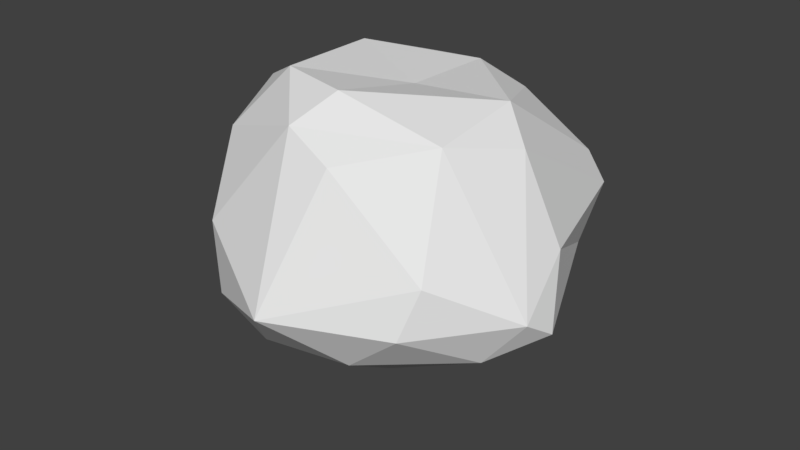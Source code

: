# Source: ak_rock01.blend  (saved by Blender 2.78.0; exported with 4.5.12 LTS)
import bpy
from mathutils import Matrix  # noqa: F401  (used for matrix-valued properties, if any)

bpy.ops.wm.read_factory_settings(use_empty=True)
scene = bpy.context.scene
scene.name = 'Scene'

# ---- collections
col_collection_1 = bpy.data.collections.new('Collection 1'); scene.collection.children.link(col_collection_1)

# ---- materials (node trees are filled in below, after node groups)
mat_rock = bpy.data.materials.new('Rock')
mat_rock.alpha_threshold = 0.0
mat_rock.use_transparent_shadow = False
mat_rock.roughness = 0.5

# ---- material node trees

# ---- world
world_world = bpy.data.worlds.new('World'); scene.world = world_world
world_world.color = (0.05088, 0.05088, 0.05088)
world_world.use_sun_shadow = False
world_world.sun_shadow_jitter_overblur = 0.0
world_world.cycles.sampling_method = 'MANUAL'

# ---- meshes
me_icosphere_002 = bpy.data.meshes.new('Icosphere.002')
me_icosphere_002.from_pydata([(0.1186, -0.2543, 0.05093), (0.9868, -0.844, 0.7418), (-0.1913, -1.198, 0.7188), (-0.9202, -0.2866, 0.6914), (-0.1528, 0.6643, 0.7435), (0.904, 0.281, 0.8023), (0.395, -1.105, 1.657), (-0.605, -0.7801, 1.654), (-0.6148, 0.2735, 1.644), (0.4104, 0.6071, 1.648), (1.013, -0.2543, 1.657), (0.1186, -0.2543, 1.927), (-0.1232, -0.9937, 0.5407), (-0.04386, -0.7543, 0.3595), (0.04099, -0.4932, 0.1993), (0.3218, -0.402, 0.1993), (0.5439, -0.5633, 0.3595), (0.7618, -0.7135, 0.5477), (0.7284, -1.003, 0.6968), (0.3882, -1.188, 0.6834), (0.07994, -1.261, 0.6959), (0.9949, 0.03519, 0.7367), (1.11, -0.2854, 0.665), (1.097, -0.5915, 0.6826), (0.3218, -0.1067, 0.1053), (0.5439, 0.05468, 0.3337), (0.7352, 0.1885, 0.5622), (-0.6722, -0.2638, 0.5346), (-0.4071, -0.2543, 0.3337), (-0.1325, -0.2543, 0.1053), (-0.3942, -1.022, 0.6699), (-0.5947, -0.7676, 0.6685), (-0.8286, -0.5225, 0.6519), (-0.1142, 0.4622, 0.5462), (-0.04386, 0.2457, 0.2244), (0.04099, -0.01548, 0.003489), (-0.7621, -0.0218, 0.681), (-0.5707, 0.2459, 0.6836), (-0.3646, 0.4733, 0.7046), (0.08977, 0.6209, 0.7046), (0.3832, 0.5559, 0.6843), (0.6808, 0.4416, 0.7179), (1.101, -0.4077, 1.457), (1.216, -0.5978, 1.188), (1.183, -0.7613, 0.9283), (1.078, 0.2024, 1.018), (1.136, 0.0517, 1.24), (1.084, -0.1074, 1.462), (0.2738, -1.231, 1.461), (0.1132, -1.386, 1.203), (-0.06541, -1.376, 0.921), (0.9525, -1.021, 0.9382), (0.7816, -1.123, 1.199), (0.5579, -1.123, 1.461), (-0.7458, -0.6981, 1.459), (-0.9435, -0.5909, 1.156), (-1.053, -0.4501, 0.8525), (-0.3676, -1.209, 0.8928), (-0.4976, -1.114, 1.173), (-0.5699, -0.9385, 1.459), (-0.5762, 0.4607, 1.445), (-0.4568, 0.7244, 1.162), (-0.3041, 0.7929, 0.9068), (-1.015, -0.1187, 0.8583), (-0.9782, 0.07553, 1.112), (-0.8122, 0.2034, 1.412), (0.6611, 0.6846, 1.458), (0.9018, 0.6869, 1.209), (0.953, 0.5022, 0.9881), (-0.02326, 0.8841, 0.9068), (0.1326, 0.9152, 1.162), (0.2958, 0.7388, 1.454), (0.9496, -0.4932, 1.709), (0.8068, -0.7543, 1.725), (0.6026, -0.9709, 1.709), (0.1482, -1.119, 1.712), (-0.1443, -1.063, 1.735), (-0.4133, -0.936, 1.707), (-0.6941, -0.5496, 1.707), (-0.7332, -0.2541, 1.734), (-0.7091, 0.04408, 1.693), (-0.413, 0.4326, 1.702), (-0.1425, 0.5787, 1.727), (0.1487, 0.6156, 1.699), (0.6276, 0.4798, 1.695), (0.8098, 0.2478, 1.721), (0.9496, -0.01548, 1.707), (0.1962, -0.4932, 1.966), (0.2811, -0.7543, 1.995), (0.3514, -0.9709, 1.856), (0.872, -0.2543, 1.844), (0.6443, -0.2543, 1.952), (0.3697, -0.2543, 1.915), (-0.08458, -0.402, 1.991), (-0.3067, -0.5633, 2.004), (-0.4909, -0.6972, 1.844), (-0.08458, -0.1067, 1.965), (-0.3067, 0.05468, 1.974), (-0.4909, 0.1885, 1.827), (0.1962, -0.01548, 1.911), (0.2811, 0.2457, 1.906), (0.3514, 0.4622, 1.801), (0.4804, 0.008528, 1.917), (0.7568, 0.008529, 1.878), (0.5658, 0.2714, 1.837), (-0.0196, 0.171, 1.959), (0.06581, 0.4339, 1.875), (-0.2432, 0.3334, 1.889), (-0.3286, -0.2543, 1.997), (-0.5522, -0.09188, 1.893), (-0.5522, -0.4168, 1.907), (-0.0196, -0.6797, 2.026), (-0.2432, -0.8421, 1.912), (0.06581, -0.9425, 1.929), (0.4804, -0.5172, 1.957), (0.5658, -0.7801, 1.883), (0.7568, -0.5172, 1.882), (1.008, 0.1806, 1.492), (1.071, 0.4039, 1.238), (0.8936, 0.5043, 1.484), (-0.007857, 0.8577, 1.441), (-0.1672, 1.015, 1.119), (-0.3169, 0.7573, 1.441), (-0.9006, -0.07931, 1.437), (-1.069, -0.2709, 1.105), (-0.8565, -0.4196, 1.471), (-0.3335, -1.114, 1.48), (-0.2193, -1.277, 1.172), (-0.02021, -1.208, 1.486), (0.8026, -0.9502, 1.485), (1.032, -0.8932, 1.195), (0.9844, -0.6811, 1.486), (0.528, 0.7672, 1.207), (0.669, 0.6668, 0.9334), (0.2725, 0.7332, 0.9257), (-0.7555, 0.3502, 1.163), (-0.5549, 0.4671, 0.921), (-0.815, 0.1836, 0.8844), (-0.7117, -0.8543, 1.196), (-0.8562, -0.7082, 0.8794), (-0.5826, -0.994, 0.8951), (0.4306, -1.32, 1.21), (0.255, -1.435, 0.9314), (0.6203, -1.25, 0.926), (1.255, -0.2838, 1.191), (1.329, -0.4751, 0.8933), (1.226, -0.1213, 0.936), (0.4804, 0.3334, 0.4836), (0.2568, 0.171, 0.1785), (0.1714, 0.4339, 0.4631), (-0.3286, 0.2714, 0.4631), (-0.2432, 0.008528, 0.1785), (-0.5196, 0.008528, 0.4836), (-0.5265, -0.519, 0.4832), (-0.2432, -0.5172, 0.3074), (-0.3304, -0.7832, 0.4842), (0.7919, -0.0924, 0.4876), (0.816, -0.4227, 0.4824), (0.5658, -0.2543, 0.3074), (0.1714, -0.9657, 0.4865), (0.2568, -0.6797, 0.3157), (0.4847, -0.8466, 0.4859)], [], [(0, 15, 14), (1, 17, 23), (0, 14, 29), (0, 29, 35), (0, 35, 24), (1, 23, 44), (2, 20, 50), (3, 32, 56), (4, 38, 62), (5, 41, 68), (1, 44, 51), (2, 50, 57), (3, 56, 63), (4, 62, 69), (5, 68, 45), (6, 74, 89), (7, 77, 95), (8, 80, 98), (9, 83, 101), (10, 86, 90), (92, 99, 11), (91, 102, 92), (90, 103, 91), (92, 102, 99), (102, 100, 99), (91, 103, 102), (103, 104, 102), (102, 104, 100), (104, 101, 100), (90, 86, 103), (86, 85, 103), (103, 85, 104), (85, 84, 104), (104, 84, 101), (84, 9, 101), (99, 96, 11), (100, 105, 99), (101, 106, 100), (99, 105, 96), (105, 97, 96), (100, 106, 105), (106, 107, 105), (105, 107, 97), (107, 98, 97), (101, 83, 106), (83, 82, 106), (106, 82, 107), (82, 81, 107), (107, 81, 98), (81, 8, 98), (96, 93, 11), (97, 108, 96), (98, 109, 97), (96, 108, 93), (108, 94, 93), (97, 109, 108), (109, 110, 108), (108, 110, 94), (110, 95, 94), (98, 80, 109), (80, 79, 109), (109, 79, 110), (79, 78, 110), (110, 78, 95), (78, 7, 95), (93, 87, 11), (94, 111, 93), (95, 112, 94), (93, 111, 87), (111, 88, 87), (94, 112, 111), (112, 113, 111), (111, 113, 88), (113, 89, 88), (95, 77, 112), (77, 76, 112), (112, 76, 113), (76, 75, 113), (113, 75, 89), (75, 6, 89), (87, 92, 11), (88, 114, 87), (89, 115, 88), (87, 114, 92), (114, 91, 92), (88, 115, 114), (115, 116, 114), (114, 116, 91), (116, 90, 91), (89, 74, 115), (74, 73, 115), (115, 73, 116), (73, 72, 116), (116, 72, 90), (72, 10, 90), (47, 86, 10), (46, 117, 47), (45, 118, 46), (47, 117, 86), (117, 85, 86), (46, 118, 117), (118, 119, 117), (117, 119, 85), (119, 84, 85), (45, 68, 118), (68, 67, 118), (118, 67, 119), (67, 66, 119), (119, 66, 84), (66, 9, 84), (71, 83, 9), (70, 120, 71), (69, 121, 70), (71, 120, 83), (120, 82, 83), (70, 121, 120), (121, 122, 120), (120, 122, 82), (122, 81, 82), (69, 62, 121), (62, 61, 121), (121, 61, 122), (61, 60, 122), (122, 60, 81), (60, 8, 81), (65, 80, 8), (64, 123, 65), (63, 124, 64), (65, 123, 80), (123, 79, 80), (64, 124, 123), (124, 125, 123), (123, 125, 79), (125, 78, 79), (63, 56, 124), (56, 55, 124), (124, 55, 125), (55, 54, 125), (125, 54, 78), (54, 7, 78), (59, 77, 7), (58, 126, 59), (57, 127, 58), (59, 126, 77), (126, 76, 77), (58, 127, 126), (127, 128, 126), (126, 128, 76), (128, 75, 76), (57, 50, 127), (50, 49, 127), (127, 49, 128), (49, 48, 128), (128, 48, 75), (48, 6, 75), (53, 74, 6), (52, 129, 53), (51, 130, 52), (53, 129, 74), (129, 73, 74), (52, 130, 129), (130, 131, 129), (129, 131, 73), (131, 72, 73), (51, 44, 130), (44, 43, 130), (130, 43, 131), (43, 42, 131), (131, 42, 72), (42, 10, 72), (66, 71, 9), (67, 132, 66), (68, 133, 67), (66, 132, 71), (132, 70, 71), (67, 133, 132), (133, 134, 132), (132, 134, 70), (134, 69, 70), (68, 41, 133), (41, 40, 133), (133, 40, 134), (40, 39, 134), (134, 39, 69), (39, 4, 69), (60, 65, 8), (61, 135, 60), (62, 136, 61), (60, 135, 65), (135, 64, 65), (61, 136, 135), (136, 137, 135), (135, 137, 64), (137, 63, 64), (62, 38, 136), (38, 37, 136), (136, 37, 137), (37, 36, 137), (137, 36, 63), (36, 3, 63), (54, 59, 7), (55, 138, 54), (56, 139, 55), (54, 138, 59), (138, 58, 59), (55, 139, 138), (139, 140, 138), (138, 140, 58), (140, 57, 58), (56, 32, 139), (32, 31, 139), (139, 31, 140), (31, 30, 140), (140, 30, 57), (30, 2, 57), (48, 53, 6), (49, 141, 48), (50, 142, 49), (48, 141, 53), (141, 52, 53), (49, 142, 141), (142, 143, 141), (141, 143, 52), (143, 51, 52), (50, 20, 142), (20, 19, 142), (142, 19, 143), (19, 18, 143), (143, 18, 51), (18, 1, 51), (42, 47, 10), (43, 144, 42), (44, 145, 43), (42, 144, 47), (144, 46, 47), (43, 145, 144), (145, 146, 144), (144, 146, 46), (146, 45, 46), (44, 23, 145), (23, 22, 145), (145, 22, 146), (22, 21, 146), (146, 21, 45), (21, 5, 45), (26, 41, 5), (25, 147, 26), (24, 148, 25), (26, 147, 41), (147, 40, 41), (25, 148, 147), (148, 149, 147), (147, 149, 40), (149, 39, 40), (24, 35, 148), (35, 34, 148), (148, 34, 149), (34, 33, 149), (149, 33, 39), (33, 4, 39), (33, 38, 4), (34, 150, 33), (35, 151, 34), (33, 150, 38), (150, 37, 38), (34, 151, 150), (151, 152, 150), (150, 152, 37), (152, 36, 37), (35, 29, 151), (29, 28, 151), (151, 28, 152), (28, 27, 152), (152, 27, 36), (27, 3, 36), (27, 32, 3), (28, 153, 27), (29, 154, 28), (27, 153, 32), (153, 31, 32), (28, 154, 153), (154, 155, 153), (153, 155, 31), (155, 30, 31), (29, 14, 154), (14, 13, 154), (154, 13, 155), (13, 12, 155), (155, 12, 30), (12, 2, 30), (21, 26, 5), (22, 156, 21), (23, 157, 22), (21, 156, 26), (156, 25, 26), (22, 157, 156), (157, 158, 156), (156, 158, 25), (158, 24, 25), (23, 17, 157), (17, 16, 157), (157, 16, 158), (16, 15, 158), (158, 15, 24), (15, 0, 24), (12, 20, 2), (13, 159, 12), (14, 160, 13), (12, 159, 20), (159, 19, 20), (13, 160, 159), (160, 161, 159), (159, 161, 19), (161, 18, 19), (14, 15, 160), (15, 16, 160), (160, 16, 161), (16, 17, 161), (161, 17, 18), (17, 1, 18)])
me_icosphere_002.materials.append(mat_rock)
me_icosphere_002.use_remesh_preserve_volume = False
me_icosphere_002.use_remesh_preserve_attributes = False
me_icosphere_002.use_mirror_vertex_groups = False
me_icosphere_002.update()

# ---- objects
ob_rock = bpy.data.objects.new('Rock', me_icosphere_002)

# ---- transforms, parenting, visibility, modifiers, constraints
ob_rock.location = (0.0, 1.907e-06, 0.0)
ob_rock.scale = (111.3, 111.3, 111.3)
ob_rock.lineart.crease_threshold = 0.0
_m = ob_rock.modifiers.new('Decimate', 'DECIMATE')
_m.ratio = 0.2731

# ---- collection membership
col_collection_1.objects.link(ob_rock)

# ---- scene / render settings (as saved in the file)
scene.frame_start = 1; scene.frame_end = 250; scene.frame_set(1)
scene.render.engine = 'BLENDER_EEVEE_NEXT'
scene.render.resolution_percentage = 50
scene.render.dither_intensity = 0.0
scene.cycles.use_denoising = False
scene.cycles.samples = 128
scene.cycles.sampling_pattern = 'TABULATED_SOBOL'
scene.cycles.light_sampling_threshold = 0.0
scene.cycles.use_adaptive_sampling = False
scene.cycles.use_light_tree = False
scene.cycles.blur_glossy = 0.0
scene.cycles.sample_clamp_indirect = 0.0
scene.view_settings.view_transform = 'Standard'
scene.unit_settings.scale_length = 0.01
bpy.context.view_layer.update()

# ---- added for rendering (the .blend has no active camera and no usable light): camera, sun
cam_auto = bpy.data.cameras.new('AutoCamera')
cam_auto.lens = 50.0
cam_auto.sensor_width = 36.0
cam_auto.clip_end = 7266.42
ob_auto_camera = bpy.data.objects.new('AutoCamera', cam_auto)
scene.collection.objects.link(ob_auto_camera)
ob_auto_camera.location = (428.013, -521.198, 443.847)
ob_auto_camera.rotation_euler = (1.09748, -7.21219e-08, 0.694738)
scene.camera = ob_auto_camera
light_auto_sun = bpy.data.lights.new('AutoSun', 'SUN')
light_auto_sun.energy = 3.0
light_auto_sun.angle = 0.0523599
ob_auto_sun = bpy.data.objects.new('AutoSun', light_auto_sun)
scene.collection.objects.link(ob_auto_sun)
ob_auto_sun.rotation_euler = (0.872665, 0.174533, 0.523599)
bpy.context.view_layer.update()
